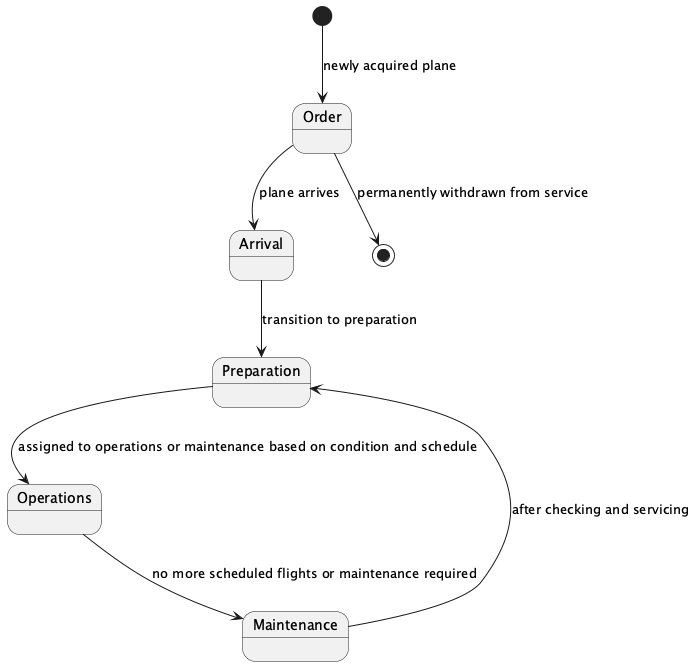

The diagram above was rendered by PlantUML. Its source (embedded in the PNG):
@startuml
state "Order" as Order
state "Arrival" as Arrival
state "Preparation" as Preparation
state "Operations" as Operations
state "Maintenance" as Maintenance

[*] --> Order : newly acquired plane
Order --> Arrival : plane arrives
Arrival --> Preparation : transition to preparation
Preparation --> Operations : assigned to operations or maintenance based on condition and schedule
Operations --> Maintenance : no more scheduled flights or maintenance required
Maintenance --> Preparation : after checking and servicing
Order --> [*] : permanently withdrawn from service

@enduml